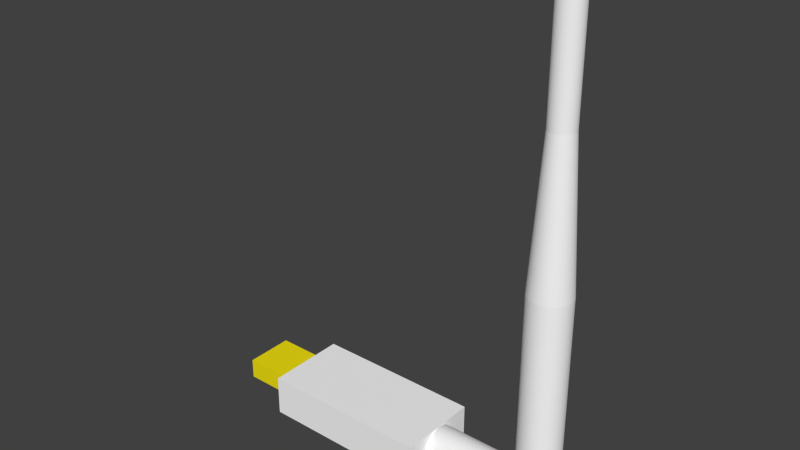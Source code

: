# Source: tenda_u311w.blend  (saved by Blender 2.74.0; exported with 4.5.12 LTS)
import bpy
from mathutils import Matrix  # noqa: F401  (used for matrix-valued properties, if any)

bpy.ops.wm.read_factory_settings(use_empty=True)
scene = bpy.context.scene
scene.name = 'Scene'

# ---- collections
col_collection_1 = bpy.data.collections.new('Collection 1'); scene.collection.children.link(col_collection_1)

# ---- materials (node trees are filled in below, after node groups)
mat_white_tenda = bpy.data.materials.new('white_tenda')
mat_white_tenda.alpha_threshold = 0.0
mat_white_tenda.use_transparent_shadow = False
mat_white_tenda.diffuse_color = (0.9551, 0.9551, 0.9551, 1.0)
mat_white_tenda.roughness = 0.5
mat_tenda_usb = bpy.data.materials.new('tenda_usb')
mat_tenda_usb.alpha_threshold = 0.0
mat_tenda_usb.use_transparent_shadow = False
mat_tenda_usb.diffuse_color = (0.8971, 0.7663, 0.006625, 1.0)
mat_tenda_usb.roughness = 0.5

# ---- material node trees

# ---- world
world_world = bpy.data.worlds.new('World'); scene.world = world_world
world_world.color = (0.05088, 0.05088, 0.05088)
world_world.use_sun_shadow = False
world_world.sun_shadow_jitter_overblur = 0.0
world_world.cycles.sampling_method = 'MANUAL'
world_world.cycles.sample_map_resolution = 256

# ---- meshes
me_cylinder_001 = bpy.data.meshes.new('Cylinder.001')
me_cylinder_001.from_pydata([(3.815e-06, 5.0, -55.0), (3.815e-06, 5.0, 0.0), (0.4901, 4.976, -55.0), (0.4901, 4.976, 0.0), (0.9755, 4.904, -55.0), (0.9755, 4.904, 0.0), (1.451, 4.785, -55.0), (1.451, 4.785, 0.0), (1.913, 4.619, -55.0), (1.913, 4.619, 0.0), (2.357, 4.41, -55.0), (2.357, 4.41, 0.0), (2.778, 4.157, -55.0), (2.778, 4.157, 0.0), (3.172, 3.865, -55.0), (3.172, 3.865, 0.0), (3.536, 3.536, -55.0), (3.536, 3.536, 0.0), (3.865, 3.172, -55.0), (3.865, 3.172, 0.0), (4.157, 2.778, -55.0), (4.157, 2.778, 0.0), (4.41, 2.357, -55.0), (4.41, 2.357, 0.0), (4.619, 1.913, -55.0), (4.619, 1.913, 0.0), (4.785, 1.451, -55.0), (4.785, 1.451, 0.0), (4.904, 0.9755, -55.0), (4.904, 0.9755, 0.0), (4.976, 0.4901, -55.0), (4.976, 0.4901, 0.0), (5.0, -8.146e-07, -55.0), (5.0, -8.146e-07, 0.0), (4.976, -0.4901, -55.0), (4.976, -0.4901, 0.0), (4.904, -0.9755, -55.0), (4.904, -0.9755, 0.0), (4.785, -1.451, -55.0), (4.785, -1.451, 0.0), (4.619, -1.913, -55.0), (4.619, -1.913, 0.0), (4.41, -2.357, -55.0), (4.41, -2.357, 0.0), (4.157, -2.778, -55.0), (4.157, -2.778, 0.0), (3.865, -3.172, -55.0), (3.865, -3.172, 0.0), (3.536, -3.536, -55.0), (3.536, -3.536, 0.0), (3.172, -3.865, -55.0), (3.172, -3.865, 0.0), (2.778, -4.157, -55.0), (2.778, -4.157, 0.0), (2.357, -4.41, -55.0), (2.357, -4.41, 0.0), (1.913, -4.619, -55.0), (1.913, -4.619, 0.0), (1.451, -4.785, -55.0), (1.451, -4.785, 0.0), (0.9755, -4.904, -55.0), (0.9755, -4.904, 0.0), (0.4901, -4.976, -55.0), (0.4901, -4.976, 0.0), (-1.987e-07, -5.0, -55.0), (-1.987e-07, -5.0, 0.0), (-0.4901, -4.976, -55.0), (-0.4901, -4.976, 0.0), (-0.9755, -4.904, -55.0), (-0.9755, -4.904, 0.0), (-1.451, -4.785, -55.0), (-1.451, -4.785, 0.0), (-1.913, -4.619, -55.0), (-1.913, -4.619, 0.0), (-2.357, -4.41, -55.0), (-2.357, -4.41, 0.0), (-2.778, -4.157, -55.0), (-2.778, -4.157, 0.0), (-3.172, -3.865, -55.0), (-3.172, -3.865, 0.0), (-3.536, -3.536, -55.0), (-3.536, -3.536, 0.0), (-3.865, -3.172, -55.0), (-3.865, -3.172, 0.0), (-4.157, -2.778, -55.0), (-4.157, -2.778, 0.0), (-4.41, -2.357, -55.0), (-4.41, -2.357, 0.0), (-4.619, -1.913, -55.0), (-4.619, -1.913, 0.0), (-4.785, -1.451, -55.0), (-4.785, -1.451, 0.0), (-4.904, -0.9755, -55.0), (-4.904, -0.9755, 0.0), (-4.976, -0.4901, -55.0), (-4.976, -0.4901, 0.0), (-5.0, -2.325e-06, -55.0), (-5.0, -2.325e-06, 0.0), (-4.976, 0.4901, -55.0), (-4.976, 0.4901, 0.0), (-4.904, 0.9754, -55.0), (-4.904, 0.9754, 0.0), (-4.785, 1.451, -55.0), (-4.785, 1.451, 0.0), (-4.619, 1.913, -55.0), (-4.619, 1.913, 0.0), (-4.41, 2.357, -55.0), (-4.41, 2.357, 0.0), (-4.157, 2.778, -55.0), (-4.157, 2.778, 0.0), (-3.865, 3.172, -55.0), (-3.865, 3.172, 0.0), (-3.536, 3.536, -55.0), (-3.536, 3.536, 0.0), (-3.172, 3.865, -55.0), (-3.172, 3.865, 0.0), (-2.778, 4.157, -55.0), (-2.778, 4.157, 0.0), (-2.357, 4.41, -55.0), (-2.357, 4.41, 0.0), (-1.913, 4.619, -55.0), (-1.913, 4.619, 0.0), (-1.451, 4.785, -55.0), (-1.451, 4.785, 0.0), (-0.9755, 4.904, -55.0), (-0.9755, 4.904, 0.0), (-0.4901, 4.976, -55.0), (-0.4901, 4.976, 0.0), (-5.838e-06, 3.0, -90.0), (0.294, 2.986, -90.0), (0.5853, 2.942, -90.0), (0.8708, 2.871, -90.0), (1.148, 2.772, -90.0), (1.414, 2.646, -90.0), (1.667, 2.494, -90.0), (1.903, 2.319, -90.0), (2.121, 2.121, -90.0), (2.319, 1.903, -90.0), (2.494, 1.667, -90.0), (2.646, 1.414, -90.0), (2.772, 1.148, -90.0), (2.871, 0.8709, -90.0), (2.942, 0.5853, -90.0), (2.986, 0.2941, -90.0), (3.0, -4.888e-07, -90.0), (2.986, -0.2941, -90.0), (2.942, -0.5853, -90.0), (2.871, -0.8709, -90.0), (2.772, -1.148, -90.0), (2.646, -1.414, -90.0), (2.494, -1.667, -90.0), (2.319, -1.903, -90.0), (2.121, -2.121, -90.0), (1.903, -2.319, -90.0), (1.667, -2.494, -90.0), (1.414, -2.646, -90.0), (1.148, -2.772, -90.0), (0.8708, -2.871, -90.0), (0.5853, -2.942, -90.0), (0.294, -2.986, -90.0), (-8.246e-06, -3.0, -90.0), (-0.2941, -2.986, -90.0), (-0.5853, -2.942, -90.0), (-0.8709, -2.871, -90.0), (-1.148, -2.772, -90.0), (-1.414, -2.646, -90.0), (-1.667, -2.494, -90.0), (-1.903, -2.319, -90.0), (-2.121, -2.121, -90.0), (-2.319, -1.903, -90.0), (-2.494, -1.667, -90.0), (-2.646, -1.414, -90.0), (-2.772, -1.148, -90.0), (-2.871, -0.8709, -90.0), (-2.942, -0.5853, -90.0), (-2.986, -0.2941, -90.0), (-3.0, -1.395e-06, -90.0), (-2.986, 0.294, -90.0), (-2.942, 0.5853, -90.0), (-2.871, 0.8709, -90.0), (-2.772, 1.148, -90.0), (-2.646, 1.414, -90.0), (-2.494, 1.667, -90.0), (-2.319, 1.903, -90.0), (-2.121, 2.121, -90.0), (-1.903, 2.319, -90.0), (-1.667, 2.494, -90.0), (-1.414, 2.646, -90.0), (-1.148, 2.772, -90.0), (-0.8709, 2.871, -90.0), (-0.5853, 2.942, -90.0), (-0.2941, 2.986, -90.0), (4.23e-05, 3.0, -116.0), (0.2941, 2.986, -116.0), (0.5853, 2.942, -116.0), (0.8709, 2.871, -116.0), (1.148, 2.772, -116.0), (1.414, 2.646, -116.0), (1.667, 2.494, -116.0), (1.903, 2.319, -116.0), (2.121, 2.121, -116.0), (2.319, 1.903, -116.0), (2.494, 1.667, -116.0), (2.646, 1.414, -116.0), (2.772, 1.148, -116.0), (2.871, 0.8709, -116.0), (2.942, 0.5853, -116.0), (2.986, 0.2941, -116.0), (3.0, 3.085e-07, -116.0), (2.986, -0.2941, -116.0), (2.942, -0.5853, -116.0), (2.871, -0.8709, -116.0), (2.772, -1.148, -116.0), (2.646, -1.414, -116.0), (2.494, -1.667, -116.0), (2.319, -1.903, -116.0), (2.121, -2.121, -116.0), (1.903, -2.319, -116.0), (1.667, -2.494, -116.0), (1.414, -2.646, -116.0), (1.148, -2.772, -116.0), (0.8709, -2.871, -116.0), (0.5853, -2.942, -116.0), (0.2941, -2.986, -116.0), (3.99e-05, -3.0, -116.0), (-0.294, -2.986, -116.0), (-0.5852, -2.942, -116.0), (-0.8708, -2.871, -116.0), (-1.148, -2.772, -116.0), (-1.414, -2.646, -116.0), (-1.667, -2.494, -116.0), (-1.903, -2.319, -116.0), (-2.121, -2.121, -116.0), (-2.319, -1.903, -116.0), (-2.494, -1.667, -116.0), (-2.646, -1.414, -116.0), (-2.772, -1.148, -116.0), (-2.871, -0.8709, -116.0), (-2.942, -0.5853, -116.0), (-2.986, -0.2941, -116.0), (-3.0, -5.975e-07, -116.0), (-2.986, 0.2941, -116.0), (-2.942, 0.5853, -116.0), (-2.871, 0.8709, -116.0), (-2.772, 1.148, -116.0), (-2.646, 1.414, -116.0), (-2.494, 1.667, -116.0), (-2.319, 1.903, -116.0), (-2.121, 2.121, -116.0), (-1.903, 2.319, -116.0), (-1.667, 2.494, -116.0), (-1.414, 2.646, -116.0), (-1.148, 2.772, -116.0), (-0.8708, 2.871, -116.0), (-0.5852, 2.942, -116.0), (-0.294, 2.986, -116.0)], [], [(0, 1, 3, 2), (2, 3, 5, 4), (4, 5, 7, 6), (6, 7, 9, 8), (8, 9, 11, 10), (10, 11, 13, 12), (12, 13, 15, 14), (14, 15, 17, 16), (16, 17, 19, 18), (18, 19, 21, 20), (20, 21, 23, 22), (22, 23, 25, 24), (24, 25, 27, 26), (26, 27, 29, 28), (28, 29, 31, 30), (30, 31, 33, 32), (32, 33, 35, 34), (34, 35, 37, 36), (36, 37, 39, 38), (38, 39, 41, 40), (40, 41, 43, 42), (42, 43, 45, 44), (44, 45, 47, 46), (46, 47, 49, 48), (48, 49, 51, 50), (50, 51, 53, 52), (52, 53, 55, 54), (54, 55, 57, 56), (56, 57, 59, 58), (58, 59, 61, 60), (60, 61, 63, 62), (62, 63, 65, 64), (64, 65, 67, 66), (66, 67, 69, 68), (68, 69, 71, 70), (70, 71, 73, 72), (72, 73, 75, 74), (74, 75, 77, 76), (76, 77, 79, 78), (78, 79, 81, 80), (80, 81, 83, 82), (82, 83, 85, 84), (84, 85, 87, 86), (86, 87, 89, 88), (88, 89, 91, 90), (90, 91, 93, 92), (92, 93, 95, 94), (94, 95, 97, 96), (96, 97, 99, 98), (98, 99, 101, 100), (100, 101, 103, 102), (102, 103, 105, 104), (104, 105, 107, 106), (106, 107, 109, 108), (108, 109, 111, 110), (110, 111, 113, 112), (112, 113, 115, 114), (114, 115, 117, 116), (116, 117, 119, 118), (118, 119, 121, 120), (120, 121, 123, 122), (122, 123, 125, 124), (3, 1, 127, 125, 123, 121, 119, 117, 115, 113, 111, 109, 107, 105, 103, 101, 99, 97, 95, 93, 91, 89, 87, 85, 83, 81, 79, 77, 75, 73, 71, 69, 67, 65, 63, 61, 59, 57, 55, 53, 51, 49, 47, 45, 43, 41, 39, 37, 35, 33, 31, 29, 27, 25, 23, 21, 19, 17, 15, 13, 11, 9, 7, 5), (126, 127, 1, 0), (124, 125, 127, 126), (64, 66, 161, 160), (181, 182, 246, 245), (74, 76, 166, 165), (84, 86, 171, 170), (10, 12, 134, 133), (20, 22, 139, 138), (94, 96, 176, 175), (104, 106, 181, 180), (30, 32, 144, 143), (114, 116, 186, 185), (40, 42, 149, 148), (124, 126, 191, 190), (50, 52, 154, 153), (60, 62, 159, 158), (70, 72, 164, 163), (6, 8, 132, 131), (80, 82, 169, 168), (16, 18, 137, 136), (90, 92, 174, 173), (100, 102, 179, 178), (26, 28, 142, 141), (110, 112, 184, 183), (36, 38, 147, 146), (120, 122, 189, 188), (46, 48, 152, 151), (56, 58, 157, 156), (66, 68, 162, 161), (2, 4, 130, 129), (76, 78, 167, 166), (86, 88, 172, 171), (12, 14, 135, 134), (22, 24, 140, 139), (96, 98, 177, 176), (106, 108, 182, 181), (32, 34, 145, 144), (116, 118, 187, 186), (42, 44, 150, 149), (126, 0, 128, 191), (52, 54, 155, 154), (62, 64, 160, 159), (72, 74, 165, 164), (82, 84, 170, 169), (8, 10, 133, 132), (18, 20, 138, 137), (92, 94, 175, 174), (102, 104, 180, 179), (28, 30, 143, 142), (112, 114, 185, 184), (38, 40, 148, 147), (122, 124, 190, 189), (48, 50, 153, 152), (58, 60, 158, 157), (68, 70, 163, 162), (4, 6, 131, 130), (78, 80, 168, 167), (14, 16, 136, 135), (88, 90, 173, 172), (0, 2, 129, 128), (24, 26, 141, 140), (98, 100, 178, 177), (108, 110, 183, 182), (34, 36, 146, 145), (118, 120, 188, 187), (44, 46, 151, 150), (54, 56, 156, 155), (192, 193, 194, 195, 196, 197, 198, 199, 200, 201, 202, 203, 204, 205, 206, 207, 208, 209, 210, 211, 212, 213, 214, 215, 216, 217, 218, 219, 220, 221, 222, 223, 224, 225, 226, 227, 228, 229, 230, 231, 232, 233, 234, 235, 236, 237, 238, 239, 240, 241, 242, 243, 244, 245, 246, 247, 248, 249, 250, 251, 252, 253, 254, 255), (144, 145, 209, 208), (159, 160, 224, 223), (137, 138, 202, 201), (174, 175, 239, 238), (189, 190, 254, 253), (152, 153, 217, 216), (130, 131, 195, 194), (167, 168, 232, 231), (182, 183, 247, 246), (145, 146, 210, 209), (160, 161, 225, 224), (138, 139, 203, 202), (175, 176, 240, 239), (190, 191, 255, 254), (153, 154, 218, 217), (131, 132, 196, 195), (168, 169, 233, 232), (183, 184, 248, 247), (146, 147, 211, 210), (161, 162, 226, 225), (139, 140, 204, 203), (176, 177, 241, 240), (191, 128, 192, 255), (154, 155, 219, 218), (132, 133, 197, 196), (169, 170, 234, 233), (184, 185, 249, 248), (147, 148, 212, 211), (162, 163, 227, 226), (140, 141, 205, 204), (177, 178, 242, 241), (155, 156, 220, 219), (133, 134, 198, 197), (170, 171, 235, 234), (185, 186, 250, 249), (148, 149, 213, 212), (163, 164, 228, 227), (141, 142, 206, 205), (178, 179, 243, 242), (156, 157, 221, 220), (134, 135, 199, 198), (171, 172, 236, 235), (186, 187, 251, 250), (149, 150, 214, 213), (164, 165, 229, 228), (179, 180, 244, 243), (142, 143, 207, 206), (157, 158, 222, 221), (172, 173, 237, 236), (135, 136, 200, 199), (187, 188, 252, 251), (150, 151, 215, 214), (128, 129, 193, 192), (165, 166, 230, 229), (180, 181, 245, 244), (143, 144, 208, 207), (158, 159, 223, 222), (136, 137, 201, 200), (173, 174, 238, 237), (188, 189, 253, 252), (151, 152, 216, 215), (129, 130, 194, 193), (166, 167, 231, 230)])
me_cylinder_001.materials.append(mat_white_tenda)
me_cylinder_001.use_remesh_preserve_volume = False
me_cylinder_001.use_remesh_preserve_attributes = False
me_cylinder_001.use_mirror_vertex_groups = False
me_cylinder_001.update()
me_cylinder = bpy.data.meshes.new('Cylinder')
me_cylinder.from_pydata([(0.0, 5.0, -16.5), (0.0, 5.0, 16.5), (0.4901, 4.976, -16.5), (0.4901, 4.976, 16.5), (0.9755, 4.904, -16.5), (0.9755, 4.904, 16.5), (1.451, 4.785, -16.5), (1.451, 4.785, 16.5), (1.913, 4.619, -16.5), (1.913, 4.619, 16.5), (2.357, 4.41, -16.5), (2.357, 4.41, 16.5), (2.778, 4.157, -16.5), (2.778, 4.157, 16.5), (3.172, 3.865, -16.5), (3.172, 3.865, 16.5), (3.536, 3.536, -16.5), (3.536, 3.536, 16.5), (3.865, 3.172, -16.5), (3.865, 3.172, 16.5), (4.157, 2.778, -16.5), (4.157, 2.778, 16.5), (4.41, 2.357, -16.5), (4.41, 2.357, 16.5), (4.619, 1.913, -16.5), (4.619, 1.913, 16.5), (4.785, 1.451, -16.5), (4.785, 1.451, 16.5), (4.904, 0.9755, -16.5), (4.904, 0.9755, 16.5), (4.976, 0.4901, -16.5), (4.976, 0.4901, 16.5), (5.0, -8.146e-07, -16.5), (5.0, -8.146e-07, 16.5), (4.976, -0.4901, -16.5), (4.976, -0.4901, 16.5), (4.904, -0.9755, -16.5), (4.904, -0.9755, 16.5), (4.785, -1.451, -16.5), (4.785, -1.451, 16.5), (4.619, -1.913, -16.5), (4.619, -1.913, 16.5), (4.41, -2.357, -16.5), (4.41, -2.357, 16.5), (4.157, -2.778, -16.5), (4.157, -2.778, 16.5), (3.865, -3.172, -16.5), (3.865, -3.172, 16.5), (3.536, -3.536, -16.5), (3.536, -3.536, 16.5), (3.172, -3.865, -16.5), (3.172, -3.865, 16.5), (2.778, -4.157, -16.5), (2.778, -4.157, 16.5), (2.357, -4.41, -16.5), (2.357, -4.41, 16.5), (1.913, -4.619, -16.5), (1.913, -4.619, 16.5), (1.451, -4.785, -16.5), (1.451, -4.785, 16.5), (0.9754, -4.904, -16.5), (0.9754, -4.904, 16.5), (0.4901, -4.976, -16.5), (0.4901, -4.976, 16.5), (-4.013e-06, -5.0, -16.5), (-4.013e-06, -5.0, 16.5), (-0.4901, -4.976, -16.5), (-0.4901, -4.976, 16.5), (-0.9755, -4.904, -16.5), (-0.9755, -4.904, 16.5), (-1.451, -4.785, -16.5), (-1.451, -4.785, 16.5), (-1.913, -4.619, -16.5), (-1.913, -4.619, 16.5), (-2.357, -4.41, -16.5), (-2.357, -4.41, 16.5), (-2.778, -4.157, -16.5), (-2.778, -4.157, 16.5), (-3.172, -3.865, -16.5), (-3.172, -3.865, 16.5), (-3.536, -3.536, -16.5), (-3.536, -3.536, 16.5), (-3.865, -3.172, -16.5), (-3.865, -3.172, 16.5), (-4.157, -2.778, -16.5), (-4.157, -2.778, 16.5), (-4.41, -2.357, -16.5), (-4.41, -2.357, 16.5), (-4.619, -1.913, -16.5), (-4.619, -1.913, 16.5), (-4.785, -1.451, -16.5), (-4.785, -1.451, 16.5), (-4.904, -0.9755, -16.5), (-4.904, -0.9755, 16.5), (-4.976, -0.4901, -16.5), (-4.976, -0.4901, 16.5), (-5.0, -2.325e-06, -16.5), (-5.0, -2.325e-06, 16.5), (-4.976, 0.4901, -16.5), (-4.976, 0.4901, 16.5), (-4.904, 0.9754, -16.5), (-4.904, 0.9754, 16.5), (-4.785, 1.451, -16.5), (-4.785, 1.451, 16.5), (-4.619, 1.913, -16.5), (-4.619, 1.913, 16.5), (-4.41, 2.357, -16.5), (-4.41, 2.357, 16.5), (-4.157, 2.778, -16.5), (-4.157, 2.778, 16.5), (-3.865, 3.172, -16.5), (-3.865, 3.172, 16.5), (-3.536, 3.536, -16.5), (-3.536, 3.536, 16.5), (-3.172, 3.865, -16.5), (-3.172, 3.865, 16.5), (-2.778, 4.157, -16.5), (-2.778, 4.157, 16.5), (-2.357, 4.41, -16.5), (-2.357, 4.41, 16.5), (-1.913, 4.619, -16.5), (-1.913, 4.619, 16.5), (-1.451, 4.785, -16.5), (-1.451, 4.785, 16.5), (-0.9755, 4.904, -16.5), (-0.9755, 4.904, 16.5), (-0.4901, 4.976, -16.5), (-0.4901, 4.976, 16.5)], [], [(0, 1, 3, 2), (2, 3, 5, 4), (4, 5, 7, 6), (6, 7, 9, 8), (8, 9, 11, 10), (10, 11, 13, 12), (12, 13, 15, 14), (14, 15, 17, 16), (16, 17, 19, 18), (18, 19, 21, 20), (20, 21, 23, 22), (22, 23, 25, 24), (24, 25, 27, 26), (26, 27, 29, 28), (28, 29, 31, 30), (30, 31, 33, 32), (32, 33, 35, 34), (34, 35, 37, 36), (36, 37, 39, 38), (38, 39, 41, 40), (40, 41, 43, 42), (42, 43, 45, 44), (44, 45, 47, 46), (46, 47, 49, 48), (48, 49, 51, 50), (50, 51, 53, 52), (52, 53, 55, 54), (54, 55, 57, 56), (56, 57, 59, 58), (58, 59, 61, 60), (60, 61, 63, 62), (62, 63, 65, 64), (64, 65, 67, 66), (66, 67, 69, 68), (68, 69, 71, 70), (70, 71, 73, 72), (72, 73, 75, 74), (74, 75, 77, 76), (76, 77, 79, 78), (78, 79, 81, 80), (80, 81, 83, 82), (82, 83, 85, 84), (84, 85, 87, 86), (86, 87, 89, 88), (88, 89, 91, 90), (90, 91, 93, 92), (92, 93, 95, 94), (94, 95, 97, 96), (96, 97, 99, 98), (98, 99, 101, 100), (100, 101, 103, 102), (102, 103, 105, 104), (104, 105, 107, 106), (106, 107, 109, 108), (108, 109, 111, 110), (110, 111, 113, 112), (112, 113, 115, 114), (114, 115, 117, 116), (116, 117, 119, 118), (118, 119, 121, 120), (120, 121, 123, 122), (122, 123, 125, 124), (3, 1, 127, 125, 123, 121, 119, 117, 115, 113, 111, 109, 107, 105, 103, 101, 99, 97, 95, 93, 91, 89, 87, 85, 83, 81, 79, 77, 75, 73, 71, 69, 67, 65, 63, 61, 59, 57, 55, 53, 51, 49, 47, 45, 43, 41, 39, 37, 35, 33, 31, 29, 27, 25, 23, 21, 19, 17, 15, 13, 11, 9, 7, 5), (126, 127, 1, 0), (124, 125, 127, 126), (0, 2, 4, 6, 8, 10, 12, 14, 16, 18, 20, 22, 24, 26, 28, 30, 32, 34, 36, 38, 40, 42, 44, 46, 48, 50, 52, 54, 56, 58, 60, 62, 64, 66, 68, 70, 72, 74, 76, 78, 80, 82, 84, 86, 88, 90, 92, 94, 96, 98, 100, 102, 104, 106, 108, 110, 112, 114, 116, 118, 120, 122, 124, 126)])
me_cylinder.materials.append(mat_white_tenda)
me_cylinder.use_remesh_preserve_volume = False
me_cylinder.use_remesh_preserve_attributes = False
me_cylinder.use_mirror_vertex_groups = False
me_cylinder.update()
me_cube_001 = bpy.data.meshes.new('Cube.001')
me_cube_001.from_pydata([(-10.0, -10.0, -10.0), (-10.0, -10.0, 10.0), (-10.0, 10.0, -10.0), (-10.0, 10.0, 10.0), (11.54, -10.0, -10.0), (11.54, -10.0, 10.0), (11.54, 10.0, -10.0), (11.54, 10.0, 10.0)], [], [(1, 3, 2, 0), (3, 7, 6, 2), (7, 5, 4, 6), (5, 1, 0, 4), (0, 2, 6, 4), (5, 7, 3, 1)])
me_cube_001.materials.append(mat_tenda_usb)
me_cube_001.use_remesh_preserve_volume = False
me_cube_001.use_remesh_preserve_attributes = False
me_cube_001.use_mirror_vertex_groups = False
me_cube_001.update()
me_cube = bpy.data.meshes.new('Cube')
me_cube.from_pydata([(-10.0, -10.0, -10.0), (-10.0, -10.0, 10.0), (-10.0, 10.0, -10.0), (-10.0, 10.0, 10.0), (10.0, -10.0, -10.0), (10.0, -10.0, 10.0), (10.0, 10.0, -10.0), (10.0, 10.0, 10.0)], [], [(1, 3, 2, 0), (3, 7, 6, 2), (7, 5, 4, 6), (5, 1, 0, 4), (0, 2, 6, 4), (5, 7, 3, 1)])
me_cube.materials.append(mat_white_tenda)
me_cube.use_remesh_preserve_volume = False
me_cube.use_remesh_preserve_attributes = False
me_cube.use_mirror_vertex_groups = False
me_cube.update()

# ---- objects
ob_cylinder_001 = bpy.data.objects.new('Cylinder.001', me_cylinder_001)
ob_cylinder = bpy.data.objects.new('Cylinder', me_cylinder)
ob_cube_001 = bpy.data.objects.new('Cube.001', me_cube_001)
ob_cube = bpy.data.objects.new('Cube', me_cube)

# ---- transforms, parenting, visibility, modifiers, constraints
ob_cylinder_001.location = (48.0, -3.815e-06, -4.5)
ob_cylinder_001.rotation_euler = (-0.0, 3.142, -0.0)
ob_cylinder_001.lineart.crease_threshold = 0.0
ob_cylinder.location = (37.0, -3.815e-06, 0.0)
ob_cylinder.rotation_euler = (-0.0, 1.571, 0.0)
ob_cylinder.lineart.crease_threshold = 0.0
ob_cube_001.location = (-27.89, 0.0, 0.0)
ob_cube_001.scale = (0.65, 0.6, 0.25)
ob_cube_001.lineart.crease_threshold = 0.0
ob_cube.location = (0.0, 0.0, 0.0)
ob_cube.scale = (2.1, 1.0, 0.5)
ob_cube.lineart.crease_threshold = 0.0

# ---- collection membership
col_collection_1.objects.link(ob_cylinder_001)
col_collection_1.objects.link(ob_cylinder)
col_collection_1.objects.link(ob_cube_001)
col_collection_1.objects.link(ob_cube)

# ---- scene / render settings (as saved in the file)
scene.frame_start = 1; scene.frame_end = 50; scene.frame_set(1)
scene.render.engine = 'BLENDER_EEVEE_NEXT'
scene.render.image_settings.compression = 90
scene.render.resolution_percentage = 50
scene.render.dither_intensity = 0.0
scene.cycles.use_denoising = False
scene.cycles.samples = 10
scene.cycles.sampling_pattern = 'TABULATED_SOBOL'
scene.cycles.light_sampling_threshold = 0.0
scene.cycles.use_adaptive_sampling = False
scene.cycles.use_light_tree = False
scene.cycles.blur_glossy = 0.0
scene.cycles.volume_bounces = 1
scene.cycles.pixel_filter_type = 'GAUSSIAN'
scene.cycles.sample_clamp_indirect = 0.0
scene.view_settings.view_transform = 'Standard'
scene.unit_settings.scale_length = 0.001
bpy.context.view_layer.update()

# ---- added for rendering (the .blend has no active camera and no usable light): camera, sun
cam_auto = bpy.data.cameras.new('AutoCamera')
cam_auto.lens = 50.0
cam_auto.sensor_width = 36.0
cam_auto.clip_end = 2391.79
ob_auto_camera = bpy.data.objects.new('AutoCamera', cam_auto)
scene.collection.objects.link(ob_auto_camera)
ob_auto_camera.location = (145.839, -163.542, 162.278)
ob_auto_camera.rotation_euler = (1.09748, -7.21219e-08, 0.694738)
scene.camera = ob_auto_camera
light_auto_sun = bpy.data.lights.new('AutoSun', 'SUN')
light_auto_sun.energy = 3.0
light_auto_sun.angle = 0.0523599
ob_auto_sun = bpy.data.objects.new('AutoSun', light_auto_sun)
scene.collection.objects.link(ob_auto_sun)
ob_auto_sun.rotation_euler = (0.872665, 0.174533, 0.523599)
bpy.context.view_layer.update()
